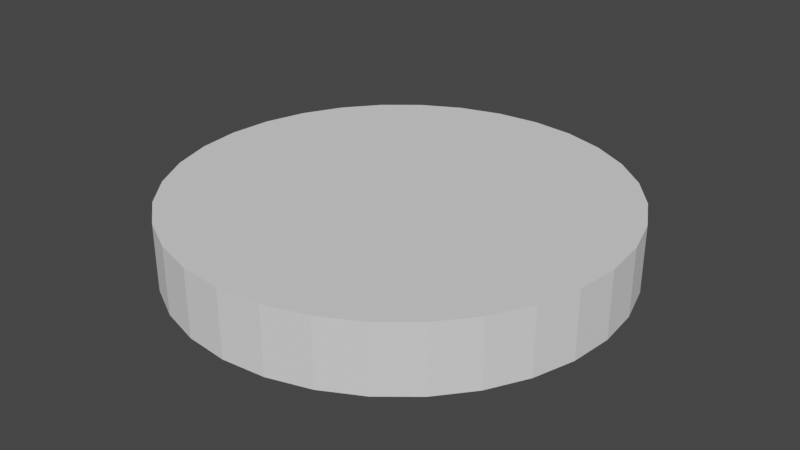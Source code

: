 # Source: TokenBlank.blend  (saved by Blender 3.4.6; exported with 4.5.12 LTS)
import bpy
from mathutils import Matrix  # noqa: F401  (used for matrix-valued properties, if any)

bpy.ops.wm.read_factory_settings(use_empty=True)
scene = bpy.context.scene
scene.name = 'Scene'

# ---- collections
col_collection = bpy.data.collections.new('Collection'); scene.collection.children.link(col_collection)

# ---- world
world_world = bpy.data.worlds.new('World'); scene.world = world_world
world_world.use_nodes = True; world_world.node_tree.nodes.clear()
_N = world_world.node_tree.nodes; _L = world_world.node_tree.links
n0 = _N.new('ShaderNodeOutputWorld'); n0.name = 'World Output'; n0.location = (300, 300)
n1 = _N.new('ShaderNodeBackground'); n1.name = 'Background'; n1.location = (10, 300)
n1.inputs[0].default_value = (0.05088, 0.05088, 0.05088, 1.0)
_L.new(n1.outputs[0], n0.inputs[0])
n0.is_active_output = True
world_world.color = (0.05088, 0.05088, 0.05088)
world_world.use_sun_shadow = False
world_world.sun_shadow_jitter_overblur = 0.0

# ---- meshes
me_cylinder = bpy.data.meshes.new('Cylinder')
me_cylinder.from_pydata([(0.0, -0.15, -1.0), (0.0, 0.15, -1.0), (0.1951, -0.15, -0.9808), (0.1951, 0.15, -0.9808), (0.3827, -0.15, -0.9239), (0.3827, 0.15, -0.9239), (0.5556, -0.15, -0.8315), (0.5556, 0.15, -0.8315), (0.7071, -0.15, -0.7071), (0.7071, 0.15, -0.7071), (0.8315, -0.15, -0.5556), (0.8315, 0.15, -0.5556), (0.9239, -0.15, -0.3827), (0.9239, 0.15, -0.3827), (0.9808, -0.15, -0.1951), (0.9808, 0.15, -0.1951), (1.0, -0.15, 6.557e-09), (1.0, 0.15, -6.557e-09), (0.9808, -0.15, 0.1951), (0.9808, 0.15, 0.1951), (0.9239, -0.15, 0.3827), (0.9239, 0.15, 0.3827), (0.8315, -0.15, 0.5556), (0.8315, 0.15, 0.5556), (0.7071, -0.15, 0.7071), (0.7071, 0.15, 0.7071), (0.5556, -0.15, 0.8315), (0.5556, 0.15, 0.8315), (0.3827, -0.15, 0.9239), (0.3827, 0.15, 0.9239), (0.1951, -0.15, 0.9808), (0.1951, 0.15, 0.9808), (0.0, -0.15, 1.0), (0.0, 0.15, 1.0), (-0.1951, -0.15, 0.9808), (-0.1951, 0.15, 0.9808), (-0.3827, -0.15, 0.9239), (-0.3827, 0.15, 0.9239), (-0.5556, -0.15, 0.8315), (-0.5556, 0.15, 0.8315), (-0.7071, -0.15, 0.7071), (-0.7071, 0.15, 0.7071), (-0.8315, -0.15, 0.5556), (-0.8315, 0.15, 0.5556), (-0.9239, -0.15, 0.3827), (-0.9239, 0.15, 0.3827), (-0.9808, -0.15, 0.1951), (-0.9808, 0.15, 0.1951), (-1.0, -0.15, 6.557e-09), (-1.0, 0.15, -6.557e-09), (-0.9808, -0.15, -0.1951), (-0.9808, 0.15, -0.1951), (-0.9239, -0.15, -0.3827), (-0.9239, 0.15, -0.3827), (-0.8315, -0.15, -0.5556), (-0.8315, 0.15, -0.5556), (-0.7071, -0.15, -0.7071), (-0.7071, 0.15, -0.7071), (-0.5556, -0.15, -0.8315), (-0.5556, 0.15, -0.8315), (-0.3827, -0.15, -0.9239), (-0.3827, 0.15, -0.9239), (-0.1951, -0.15, -0.9808), (-0.1951, 0.15, -0.9808)], [], [(0, 1, 3, 2), (2, 3, 5, 4), (4, 5, 7, 6), (6, 7, 9, 8), (8, 9, 11, 10), (10, 11, 13, 12), (12, 13, 15, 14), (14, 15, 17, 16), (16, 17, 19, 18), (18, 19, 21, 20), (20, 21, 23, 22), (22, 23, 25, 24), (24, 25, 27, 26), (26, 27, 29, 28), (28, 29, 31, 30), (30, 31, 33, 32), (32, 33, 35, 34), (34, 35, 37, 36), (36, 37, 39, 38), (38, 39, 41, 40), (40, 41, 43, 42), (42, 43, 45, 44), (44, 45, 47, 46), (46, 47, 49, 48), (48, 49, 51, 50), (50, 51, 53, 52), (52, 53, 55, 54), (54, 55, 57, 56), (56, 57, 59, 58), (58, 59, 61, 60), (3, 1, 63, 61, 59, 57, 55, 53, 51, 49, 47, 45, 43, 41, 39, 37, 35, 33, 31, 29, 27, 25, 23, 21, 19, 17, 15, 13, 11, 9, 7, 5), (60, 61, 63, 62), (62, 63, 1, 0), (0, 2, 4, 6, 8, 10, 12, 14, 16, 18, 20, 22, 24, 26, 28, 30, 32, 34, 36, 38, 40, 42, 44, 46, 48, 50, 52, 54, 56, 58, 60, 62)])
_uv = me_cylinder.uv_layers.new(name='UVMap')
_uv.uv.foreach_set('vector', [1.0, 0.5, 1.0, 1.0, 0.9688, 1.0, 0.9688, 0.5, 0.9688, 0.5, 0.9688, 1.0, 0.9375, 1.0, 0.9375, 0.5, 0.9375, 0.5, 0.9375, 1.0, 0.9062, 1.0, 0.9062, 0.5, 0.9062, 0.5, 0.9062, 1.0, 0.875, 1.0, 0.875, 0.5, 0.875, 0.5, 0.875, 1.0, 0.8438, 1.0, 0.8438, 0.5, 0.8438, 0.5, 0.8438, 1.0, 0.8125, 1.0, 0.8125, 0.5, 0.8125, 0.5, 0.8125, 1.0, 0.7812, 1.0, 0.7812, 0.5, 0.7812, 0.5, 0.7812, 1.0, 0.75, 1.0, 0.75, 0.5, 0.75, 0.5, 0.75, 1.0, 0.7188, 1.0, 0.7188, 0.5, 0.7188, 0.5, 0.7188, 1.0, 0.6875, 1.0, 0.6875, 0.5, 0.6875, 0.5, 0.6875, 1.0, 0.6562, 1.0, 0.6562, 0.5, 0.6562, 0.5, 0.6562, 1.0, 0.625, 1.0, 0.625, 0.5, 0.625, 0.5, 0.625, 1.0, 0.5938, 1.0, 0.5938, 0.5, 0.5938, 0.5, 0.5938, 1.0, 0.5625, 1.0, 0.5625, 0.5, 0.5625, 0.5, 0.5625, 1.0, 0.5312, 1.0, 0.5312, 0.5, 0.5312, 0.5, 0.5312, 1.0, 0.5, 1.0, 0.5, 0.5, 0.5, 0.5, 0.5, 1.0, 0.4688, 1.0, 0.4688, 0.5, 0.4688, 0.5, 0.4688, 1.0, 0.4375, 1.0, 0.4375, 0.5, 0.4375, 0.5, 0.4375, 1.0, 0.4062, 1.0, 0.4062, 0.5, 0.4062, 0.5, 0.4062, 1.0, 0.375, 1.0, 0.375, 0.5, 0.375, 0.5, 0.375, 1.0, 0.3438, 1.0, 0.3438, 0.5, 0.3438, 0.5, 0.3438, 1.0, 0.3125, 1.0, 0.3125, 0.5, 0.3125, 0.5, 0.3125, 1.0, 0.2812, 1.0, 0.2812, 0.5, 0.2812, 0.5, 0.2812, 1.0, 0.25, 1.0, 0.25, 0.5, 0.25, 0.5, 0.25, 1.0, 0.2188, 1.0, 0.2188, 0.5, 0.2188, 0.5, 0.2188, 1.0, 0.1875, 1.0, 0.1875, 0.5, 0.1875, 0.5, 0.1875, 1.0, 0.1562, 1.0, 0.1562, 0.5, 0.1562, 0.5, 0.1562, 1.0, 0.125, 1.0, 0.125, 0.5, 0.125, 0.5, 0.125, 1.0, 0.09375, 1.0, 0.09375, 0.5, 0.09375, 0.5, 0.09375, 1.0, 0.0625, 1.0, 0.0625, 0.5, 0.2968, 0.4854, 0.25, 0.49, 0.2032, 0.4854, 0.1582, 0.4717, 0.1167, 0.4496, 0.08029, 0.4197, 0.05045, 0.3833, 0.02827, 0.3418, 0.01461, 0.2968, 0.01, 0.25, 0.01461, 0.2032, 0.02827, 0.1582, 0.05045, 0.1167, 0.08029, 0.08029, 0.1167, 0.05045, 0.1582, 0.02827, 0.2032, 0.01461, 0.25, 0.01, 0.2968, 0.01461, 0.3418, 0.02827, 0.3833, 0.05045, 0.4197, 0.08029, 0.4496, 0.1167, 0.4717, 0.1582, 0.4854, 0.2032, 0.49, 0.25, 0.4854, 0.2968, 0.4717, 0.3418, 0.4496, 0.3833, 0.4197, 0.4197, 0.3833, 0.4496, 0.3418, 0.4717, 0.0625, 0.5, 0.0625, 1.0, 0.03125, 1.0, 0.03125, 0.5, 0.03125, 0.5, 0.03125, 1.0, 0.0, 1.0, 0.0, 0.5, 0.75, 0.49, 0.7968, 0.4854, 0.8418, 0.4717, 0.8833, 0.4496, 0.9197, 0.4197, 0.9496, 0.3833, 0.9717, 0.3418, 0.9854, 0.2968, 0.99, 0.25, 0.9854, 0.2032, 0.9717, 0.1582, 0.9496, 0.1167, 0.9197, 0.08029, 0.8833, 0.05045, 0.8418, 0.02827, 0.7968, 0.01461, 0.75, 0.01, 0.7032, 0.01461, 0.6582, 0.02827, 0.6167, 0.05045, 0.5803, 0.08029, 0.5504, 0.1167, 0.5283, 0.1582, 0.5146, 0.2032, 0.51, 0.25, 0.5146, 0.2968, 0.5283, 0.3418, 0.5504, 0.3833, 0.5803, 0.4197, 0.6167, 0.4496, 0.6582, 0.4717, 0.7032, 0.4854])
me_cylinder.update()

# ---- objects
ob_cylinder = bpy.data.objects.new('Cylinder', me_cylinder)

# ---- transforms, parenting, visibility, modifiers, constraints
ob_cylinder.location = (0.0, 0.0, 0.0)
ob_cylinder.rotation_euler = (1.571, -0.0, 0.0)

# ---- collection membership
col_collection.objects.link(ob_cylinder)

# ---- scene / render settings (as saved in the file)
scene.frame_start = 1; scene.frame_end = 250; scene.frame_set(1)
scene.render.engine = 'BLENDER_EEVEE_NEXT'
scene.cycles.sampling_pattern = 'TABULATED_SOBOL'
scene.cycles.use_light_tree = False
scene.view_settings.view_transform = 'Filmic'
bpy.context.view_layer.update()

# ---- added for rendering (the .blend has no active camera and no usable light): camera, sun
cam_auto = bpy.data.cameras.new('AutoCamera')
cam_auto.lens = 50.0
cam_auto.sensor_width = 36.0
cam_auto.clip_end = 1000.0
ob_auto_camera = bpy.data.objects.new('AutoCamera', cam_auto)
scene.collection.objects.link(ob_auto_camera)
ob_auto_camera.location = (2.63161, -3.15793, 2.10529)
ob_auto_camera.rotation_euler = (1.09748, -7.21219e-08, 0.694738)
scene.camera = ob_auto_camera
light_auto_sun = bpy.data.lights.new('AutoSun', 'SUN')
light_auto_sun.energy = 3.0
light_auto_sun.angle = 0.0523599
ob_auto_sun = bpy.data.objects.new('AutoSun', light_auto_sun)
scene.collection.objects.link(ob_auto_sun)
ob_auto_sun.rotation_euler = (0.872665, 0.174533, 0.523599)
bpy.context.view_layer.update()
